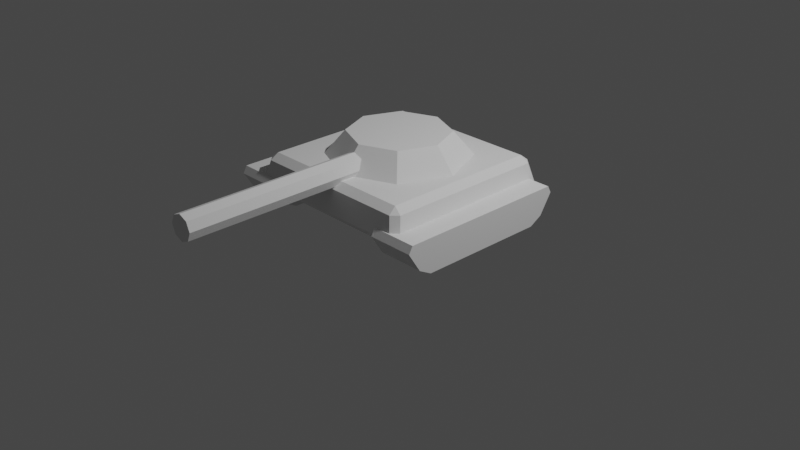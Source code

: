 # Source: tank.blend  (saved by Blender 3.3.6; exported with 4.5.12 LTS)
import bpy
from mathutils import Matrix  # noqa: F401  (used for matrix-valued properties, if any)

bpy.ops.wm.read_factory_settings(use_empty=True)
scene = bpy.context.scene
scene.name = 'Scene'

# ---- collections
col_collection = bpy.data.collections.new('Collection'); scene.collection.children.link(col_collection)

# ---- world
world_world = bpy.data.worlds.new('World'); scene.world = world_world
world_world.use_nodes = True; world_world.node_tree.nodes.clear()
_N = world_world.node_tree.nodes; _L = world_world.node_tree.links
n0 = _N.new('ShaderNodeOutputWorld'); n0.name = 'World Output'; n0.location = (300, 300)
n1 = _N.new('ShaderNodeBackground'); n1.name = 'Background'; n1.location = (10, 300)
n1.inputs[0].default_value = (0.05088, 0.05088, 0.05088, 1.0)
_L.new(n1.outputs[0], n0.inputs[0])
n0.is_active_output = True
world_world.color = (0.05088, 0.05088, 0.05088)
world_world.use_sun_shadow = False
world_world.sun_shadow_jitter_overblur = 0.0

# ---- cameras
cam_camera = bpy.data.cameras.new('Camera')
cam_camera.clip_end = 100.0
cam_camera.ortho_scale = 7.314

# ---- lights
light_light = bpy.data.lights.new('Light', 'POINT')
light_light.transmission_factor = 0.0
light_light.energy = 1000.0
light_light.shadow_soft_size = 0.1
light_light.shadow_maximum_resolution = 0.006
light_light.use_absolute_resolution = True

# ---- meshes
me_cube = bpy.data.meshes.new('Cube')
me_cube.from_pydata([(-0.7185, 0.6158, -0.1387), (-0.7185, 0.7521, -0.06397), (-0.7185, 0.885, 0.1443), (-0.7185, 0.8441, 0.219), (-0.7185, -0.8867, -0.06397), (-0.7185, -0.7505, -0.1387), (-0.7185, -0.9787, 0.219), (-0.7185, -1.02, 0.1443), (-1.209, 0.7521, -0.06397), (-1.209, 0.6158, -0.1387), (-1.209, 0.8441, 0.219), (-1.209, 0.885, 0.1443), (-1.209, -0.7505, -0.1387), (-1.209, -0.8867, -0.06397), (-1.209, -1.02, 0.1443), (-1.209, -0.9787, 0.219), (0.933, 0.933, 0.07807), (0.9152, 0.984, 0.1431), (0.984, 0.9152, 0.1431), (0.8592, 0.9281, 0.3707), (0.8451, 0.8451, 0.4357), (0.9281, 0.8592, 0.3707), (0.933, -0.933, 0.07807), (0.984, -0.9152, 0.1431), (0.9152, -0.984, 0.1431), (0.8451, -0.8451, 0.4357), (0.8592, -0.9281, 0.3707), (0.9281, -0.8592, 0.3707), (-0.933, 0.933, 0.07807), (-0.984, 0.9152, 0.1431), (-0.9152, 0.984, 0.1431), (-0.8451, 0.8451, 0.4357), (-0.8592, 0.9281, 0.3707), (-0.9281, 0.8592, 0.3707), (-0.933, -0.933, 0.07807), (-0.9152, -0.984, 0.1431), (-0.984, -0.9152, 0.1431), (-0.8451, -0.8451, 0.4357), (-0.9281, -0.8592, 0.3707), (-0.8592, -0.9281, 0.3707), (0.7185, 0.6158, -0.1387), (0.7185, 0.7521, -0.06397), (0.7185, 0.885, 0.1443), (0.7185, 0.8441, 0.219), (0.7185, -0.8867, -0.06397), (0.7185, -0.7505, -0.1387), (0.7185, -0.9787, 0.219), (0.7185, -1.02, 0.1443), (1.209, 0.7521, -0.06397), (1.209, 0.6158, -0.1387), (1.209, 0.8441, 0.219), (1.209, 0.885, 0.1443), (1.209, -0.7505, -0.1387), (1.209, -0.8867, -0.06397), (1.209, -1.02, 0.1443), (1.209, -0.9787, 0.219), (6.585e-08, -0.7533, 0.419), (6.176e-08, -0.5281, 0.683), (-0.5326, -0.5326, 0.419), (-0.3734, -0.3734, 0.683), (-0.7533, -3.293e-08, 0.419), (-0.5281, -2.085e-08, 0.683), (-0.5326, 0.5326, 0.419), (-0.3734, 0.3734, 0.683), (0.0, 0.7533, 0.419), (1.559e-08, 0.5281, 0.683), (0.5326, 0.5326, 0.419), (0.3734, 0.3734, 0.683), (0.7533, 5.687e-08, 0.419), (0.5281, 4.21e-08, 0.683), (0.5326, -0.5326, 0.419), (0.3734, -0.3734, 0.683), (0.1329, -0.4534, 0.4849), (0.1329, -2.528, 0.4849), (0.09399, -0.4534, 0.3909), (0.09399, -2.528, 0.3909), (-2.154e-08, -0.4534, 0.352), (2.505e-07, -2.528, 0.352), (-0.09399, -0.4534, 0.3909), (-0.09399, -2.528, 0.3909), (-0.1329, -0.4534, 0.4849), (-0.1329, -2.528, 0.4849), (-0.09399, -0.4534, 0.5789), (-0.09399, -2.528, 0.5789), (5.927e-09, -0.4534, 0.6179), (2.779e-07, -2.528, 0.6179), (0.09399, -0.4534, 0.5789), (0.09399, -2.528, 0.5789)], [], [(30, 32, 19, 17), (36, 38, 33, 29), (37, 25, 20, 31), (18, 21, 27, 23), (24, 26, 39, 35), (8, 11, 2, 1), (12, 13, 14, 15, 10, 11, 8, 9), (15, 6, 3, 10), (0, 1, 2, 3, 6, 7, 4, 5), (4, 7, 14, 13), (12, 5, 4, 13), (6, 15, 14, 7), (0, 9, 8, 1), (10, 3, 2, 11), (5, 12, 9, 0), (16, 17, 18), (19, 20, 21), (22, 23, 24), (25, 26, 27), (28, 29, 30), (31, 32, 33), (34, 35, 36), (37, 38, 39), (22, 16, 18, 23), (17, 19, 21, 18), (20, 25, 27, 21), (26, 24, 23, 27), (34, 22, 24, 35), (25, 37, 39, 26), (38, 36, 35, 39), (28, 34, 36, 29), (37, 31, 33, 38), (32, 30, 29, 33), (16, 28, 30, 17), (31, 20, 19, 32), (22, 34, 28, 16), (48, 41, 42, 51), (52, 49, 48, 51, 50, 55, 54, 53), (55, 50, 43, 46), (40, 45, 44, 47, 46, 43, 42, 41), (44, 53, 54, 47), (52, 53, 44, 45), (46, 47, 54, 55), (40, 41, 48, 49), (50, 51, 42, 43), (45, 40, 49, 52), (56, 57, 59, 58), (58, 59, 61, 60), (60, 61, 63, 62), (62, 63, 65, 64), (64, 65, 67, 66), (66, 67, 69, 68), (59, 57, 71, 69, 67, 65, 63, 61), (68, 69, 71, 70), (70, 71, 57, 56), (56, 58, 60, 62, 64, 66, 68, 70), (72, 73, 75, 74), (74, 75, 77, 76), (76, 77, 79, 78), (78, 79, 81, 80), (80, 81, 83, 82), (82, 83, 85, 84), (75, 73, 87, 85, 83, 81, 79, 77), (84, 85, 87, 86), (86, 87, 73, 72), (72, 74, 76, 78, 80, 82, 84, 86)])
_uv = me_cube.uv_layers.new(name='UVMap')
_uv.uv.foreach_set('vector', [0.4204, 0.7588, 0.5796, 0.7591, 0.5796, 0.9909, 0.4204, 0.9912, 0.4204, 0.5088, 0.5796, 0.5091, 0.5796, 0.7409, 0.4204, 0.7412, 0.6342, 0.5092, 0.8658, 0.5092, 0.8658, 0.7408, 0.6342, 0.7408, 0.4204, 0.008803, 0.5796, 0.00909, 0.5796, 0.2409, 0.4204, 0.2412, 0.4204, 0.2588, 0.5796, 0.2591, 0.5796, 0.4909, 0.4204, 0.4912, 0.4272, 0.75, 0.5728, 0.75, 0.5728, 1.0, 0.4272, 1.0, 0.375, 0.5144, 0.4272, 0.5, 0.5728, 0.5, 0.625, 0.5111, 0.625, 0.7389, 0.5728, 0.75, 0.4272, 0.75, 0.375, 0.7356, 0.625, 0.5111, 0.875, 0.5111, 0.875, 0.7389, 0.625, 0.7389, 0.375, 0.01435, 0.4272, 0.0, 0.5728, 0.0, 0.625, 0.01108, 0.625, 0.2389, 0.5728, 0.25, 0.4272, 0.25, 0.375, 0.2356, 0.4272, 0.25, 0.5728, 0.25, 0.5728, 0.5, 0.4272, 0.5, 0.375, 0.5144, 0.125, 0.5144, 0.125, 0.5, 0.375, 0.5, 0.875, 0.5111, 0.625, 0.5111, 0.625, 0.5, 0.875, 0.5, 0.125, 0.7356, 0.375, 0.7356, 0.375, 0.75, 0.125, 0.75, 0.625, 0.7389, 0.875, 0.7389, 0.875, 0.75, 0.625, 0.75, 0.125, 0.5144, 0.375, 0.5144, 0.375, 0.7356, 0.125, 0.7356, 0.1334, 0.7416, 0.1356, 0.75, 0.125, 0.7394, 0.5796, 0.9909, 0.625, 0.9908, 0.5901, 1.0, 0.1334, 0.5084, 0.125, 0.5106, 0.1356, 0.5, 0.8658, 0.5092, 0.8678, 0.5, 0.875, 0.5072, 0.3666, 0.7416, 0.375, 0.7394, 0.3644, 0.75, 0.6342, 0.7408, 0.6322, 0.75, 0.625, 0.7428, 0.3666, 0.5084, 0.3644, 0.5, 0.375, 0.5106, 0.6342, 0.5092, 0.625, 0.5072, 0.6322, 0.5, 0.1334, 0.5084, 0.1334, 0.7416, 0.125, 0.7394, 0.125, 0.5106, 0.4204, 0.9912, 0.5796, 0.9909, 0.5901, 1.0, 0.431, 1.0, 0.8658, 0.7408, 0.8658, 0.5092, 0.875, 0.5072, 0.875, 0.7428, 0.5796, 0.2591, 0.4204, 0.2588, 0.4204, 0.2412, 0.5796, 0.2409, 0.3666, 0.5084, 0.1334, 0.5084, 0.1356, 0.5, 0.3644, 0.5, 0.8658, 0.5092, 0.6342, 0.5092, 0.6322, 0.5, 0.8678, 0.5, 0.5796, 0.5091, 0.4204, 0.5088, 0.4204, 0.4912, 0.5796, 0.4909, 0.3666, 0.7416, 0.3666, 0.5084, 0.4204, 0.5088, 0.4204, 0.7412, 0.6342, 0.5092, 0.6342, 0.7408, 0.5796, 0.7409, 0.5796, 0.5091, 0.5796, 0.7591, 0.4204, 0.7588, 0.4204, 0.7412, 0.5796, 0.7409, 0.1334, 0.7416, 0.3666, 0.7416, 0.3644, 0.75, 0.1356, 0.75, 0.6342, 0.7408, 0.8658, 0.7408, 0.8678, 0.75, 0.6322, 0.75, 0.1334, 0.5084, 0.3666, 0.5084, 0.3666, 0.7416, 0.1334, 0.7416, 0.4272, 0.75, 0.4272, 1.0, 0.5728, 1.0, 0.5728, 0.75, 0.375, 0.5144, 0.375, 0.7356, 0.4272, 0.75, 0.5728, 0.75, 0.625, 0.7389, 0.625, 0.5111, 0.5728, 0.5, 0.4272, 0.5, 0.625, 0.5111, 0.625, 0.7389, 0.875, 0.7389, 0.875, 0.5111, 0.375, 0.01435, 0.375, 0.2356, 0.4272, 0.25, 0.5728, 0.25, 0.625, 0.2389, 0.625, 0.01108, 0.5728, 0.0, 0.4272, 0.0, 0.4272, 0.25, 0.4272, 0.5, 0.5728, 0.5, 0.5728, 0.25, 0.375, 0.5144, 0.375, 0.5, 0.125, 0.5, 0.125, 0.5144, 0.875, 0.5111, 0.875, 0.5, 0.625, 0.5, 0.625, 0.5111, 0.125, 0.7356, 0.125, 0.75, 0.375, 0.75, 0.375, 0.7356, 0.625, 0.7389, 0.625, 0.75, 0.875, 0.75, 0.875, 0.7389, 0.125, 0.5144, 0.125, 0.7356, 0.375, 0.7356, 0.375, 0.5144, 1.0, 0.5, 1.0, 1.0, 0.875, 1.0, 0.875, 0.5, 0.875, 0.5, 0.875, 1.0, 0.75, 1.0, 0.75, 0.5, 0.75, 0.5, 0.75, 1.0, 0.625, 1.0, 0.625, 0.5, 0.625, 0.5, 0.625, 1.0, 0.5, 1.0, 0.5, 0.5, 0.5, 0.5, 0.5, 1.0, 0.375, 1.0, 0.375, 0.5, 0.375, 0.5, 0.375, 1.0, 0.25, 1.0, 0.25, 0.5, 0.4197, 0.4197, 0.25, 0.49, 0.08029, 0.4197, 0.01, 0.25, 0.08029, 0.08029, 0.25, 0.01, 0.4197, 0.08029, 0.49, 0.25, 0.25, 0.5, 0.25, 1.0, 0.125, 1.0, 0.125, 0.5, 0.125, 0.5, 0.125, 1.0, 0.0, 1.0, 0.0, 0.5, 0.75, 0.49, 0.9197, 0.4197, 0.99, 0.25, 0.9197, 0.08029, 0.75, 0.01, 0.5803, 0.08029, 0.51, 0.25, 0.5803, 0.4197, 1.0, 0.5, 1.0, 1.0, 0.875, 1.0, 0.875, 0.5, 0.875, 0.5, 0.875, 1.0, 0.75, 1.0, 0.75, 0.5, 0.75, 0.5, 0.75, 1.0, 0.625, 1.0, 0.625, 0.5, 0.625, 0.5, 0.625, 1.0, 0.5, 1.0, 0.5, 0.5, 0.5, 0.5, 0.5, 1.0, 0.375, 1.0, 0.375, 0.5, 0.375, 0.5, 0.375, 1.0, 0.25, 1.0, 0.25, 0.5, 0.4197, 0.4197, 0.25, 0.49, 0.08029, 0.4197, 0.01, 0.25, 0.08029, 0.08029, 0.25, 0.01, 0.4197, 0.08029, 0.49, 0.25, 0.25, 0.5, 0.25, 1.0, 0.125, 1.0, 0.125, 0.5, 0.125, 0.5, 0.125, 1.0, 0.0, 1.0, 0.0, 0.5, 0.75, 0.49, 0.9197, 0.4197, 0.99, 0.25, 0.9197, 0.08029, 0.75, 0.01, 0.5803, 0.08029, 0.51, 0.25, 0.5803, 0.4197])
me_cube.use_remesh_preserve_volume = False
me_cube.use_remesh_preserve_attributes = False
me_cube.use_mirror_vertex_groups = False
me_cube.update()
arm_armature_001 = bpy.data.armatures.new('Armature.001')  # bones are not reproduced

# ---- objects
ob_light = bpy.data.objects.new('Light', light_light)
ob_camera = bpy.data.objects.new('Camera', cam_camera)
ob_cube = bpy.data.objects.new('Cube', me_cube)
ob_armature = bpy.data.objects.new('Armature', arm_armature_001)

# ---- transforms, parenting, visibility, modifiers, constraints
ob_light.location = (4.076, 1.005, 5.904)
ob_light.rotation_euler = (0.6503, 0.05522, 1.866)
ob_light.lock_rotations_4d = False
ob_light.empty_display_type = 'ARROWS'
ob_light.color = (0.0, 0.0, 0.0, 0.0)
ob_light.lineart.crease_threshold = 0.0
ob_camera.location = (7.359, -6.926, 4.958)
ob_camera.rotation_euler = (1.109, 0.0, 0.8149)
ob_camera.lock_rotations_4d = False
ob_camera.empty_display_type = 'ARROWS'
ob_camera.color = (0.0, 0.0, 0.0, 0.0)
ob_camera.display_type = 'WIRE'
ob_camera.lineart.crease_threshold = 0.0
ob_cube.location = (0.0, 0.0, 0.2779)
ob_cube.lineart.crease_threshold = 0.0
_vg = ob_cube.vertex_groups.new(name='Bone')
_vg.add([0, 1, 2, 3, 4, 5, 6, 7, 8, 9, 10, 11, 12, 13, 14, 15, 16, 17, 18, 19, 20, 21, 22, 23, 24, 25, 26, 27, 28, 29, 30, 31, 32, 33, 34, 35, 36, 37, 38, 39, 40, 41, 42, 43, 44, 45, 46, 47, 48, 49, 50, 51, 52, 53, 54, 55], 1.0, 'REPLACE')
_vg = ob_cube.vertex_groups.new(name='Bone.001')
_vg.add([56, 57, 58, 59, 60, 61, 62, 63, 64, 65, 66, 67, 68, 69, 70, 71, 72, 73, 74, 75, 76, 77, 78, 79, 80, 81, 82, 83, 84, 85, 86, 87], 1.0, 'REPLACE')
_m = ob_cube.modifiers.new('Armature', 'ARMATURE')
_m.object = ob_armature
ob_armature.location = (0.0, 0.0, 0.0)
ob_armature.lineart.crease_threshold = 0.0

# ---- collection membership
col_collection.objects.link(ob_light)
col_collection.objects.link(ob_camera)
col_collection.objects.link(ob_cube)
col_collection.objects.link(ob_armature)

# ---- scene / render settings (as saved in the file)
scene.camera = ob_camera
scene.frame_start = 1; scene.frame_end = 10; scene.frame_set(10)
scene.render.engine = 'BLENDER_EEVEE_NEXT'
scene.cycles.use_denoising = False
scene.cycles.samples = 128
scene.cycles.sampling_pattern = 'TABULATED_SOBOL'
scene.cycles.use_adaptive_sampling = False
scene.cycles.use_light_tree = False
scene.view_settings.view_transform = 'Filmic'
bpy.context.view_layer.update()

